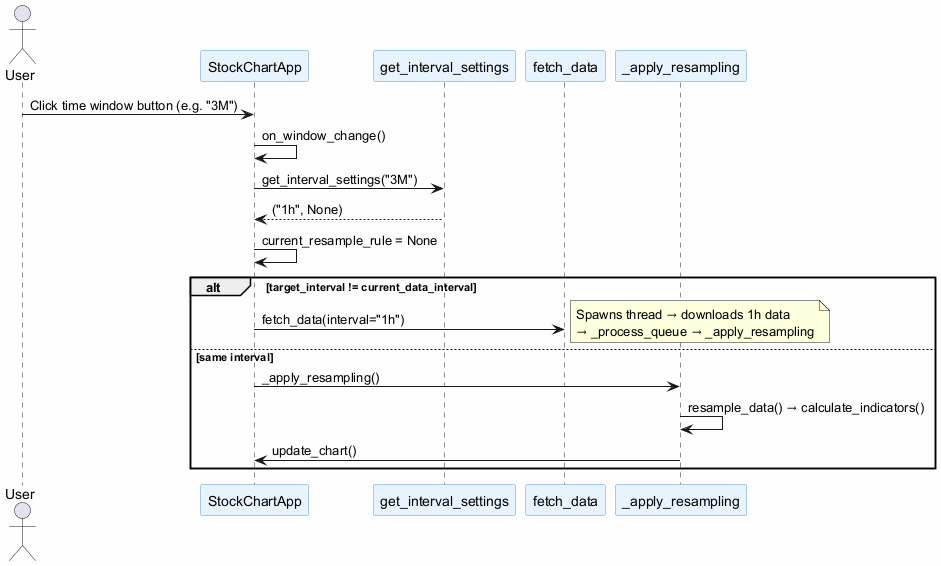

The diagram above was rendered by PlantUML. Its source (embedded in the PNG):
@startuml
skinparam backgroundColor #FEFEFE
skinparam sequence {
  ParticipantBackgroundColor #E8F4FD
  ParticipantBorderColor #5B9BD5
}

actor User
participant "StockChartApp" as App
participant "get_interval_settings" as GIS
participant "fetch_data" as FD
participant "_apply_resampling" as AR

User -> App : Click time window button (e.g. "3M")
App -> App : on_window_change()
App -> GIS : get_interval_settings("3M")
GIS --> App : ("1h", None)
App -> App : current_resample_rule = None

alt target_interval != current_data_interval
  App -> FD : fetch_data(interval="1h")
  note right
    Spawns thread → downloads 1h data
    → _process_queue → _apply_resampling
  end note
else same interval
  App -> AR : _apply_resampling()
  AR -> AR : resample_data() → calculate_indicators()
  AR -> App : update_chart()
end

@enduml